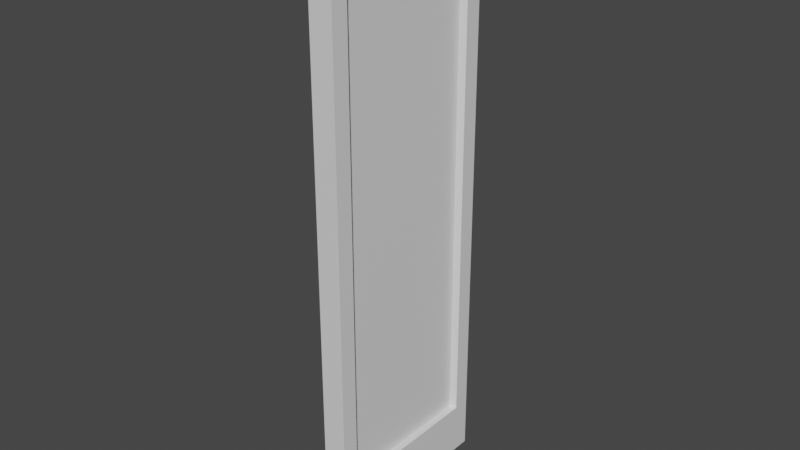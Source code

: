 # Source: Door.blend  (saved by Blender 3.0.42; exported with 4.5.12 LTS)
import bpy
from mathutils import Matrix  # noqa: F401  (used for matrix-valued properties, if any)

bpy.ops.wm.read_factory_settings(use_empty=True)
scene = bpy.context.scene
scene.name = 'Scene'

# ---- collections
col_collection = bpy.data.collections.new('Collection'); scene.collection.children.link(col_collection)

# ---- materials (node trees are filled in below, after node groups)
mat_material = bpy.data.materials.new('Material')
mat_material.alpha_threshold = 0.0
mat_material.use_transparent_shadow = False
mat_material.line_color = (0.0, 0.0, 0.0, 1.0)

# ---- material node trees
mat_material.use_nodes = True; mat_material.node_tree.nodes.clear()
_N = mat_material.node_tree.nodes; _L = mat_material.node_tree.links
n0 = _N.new('ShaderNodeOutputMaterial'); n0.name = 'Material Output'; n0.location = (300, 300)
n1 = _N.new('ShaderNodeBsdfPrincipled'); n1.name = 'Principled BSDF'; n1.location = (10, 300)
n1.distribution = 'GGX'
n1.subsurface_method = 'RANDOM_WALK_SKIN'
n1.inputs[2].default_value = 0.4
n1.inputs[3].default_value = 1.45
n1.inputs[27].default_value = (0.0, 0.0, 0.0, 1.0)
n1.inputs[28].default_value = 1.0
_L.new(n1.outputs[0], n0.inputs[0])
n0.is_active_output = True

# ---- world
world_world = bpy.data.worlds.new('World'); scene.world = world_world
world_world.use_nodes = True; world_world.node_tree.nodes.clear()
_N = world_world.node_tree.nodes; _L = world_world.node_tree.links
n0 = _N.new('ShaderNodeOutputWorld'); n0.name = 'World Output'; n0.location = (300, 300)
n1 = _N.new('ShaderNodeBackground'); n1.name = 'Background'; n1.location = (10, 300)
n1.inputs[0].default_value = (0.05088, 0.05088, 0.05088, 1.0)
_L.new(n1.outputs[0], n0.inputs[0])
n0.is_active_output = True
world_world.color = (0.05088, 0.05088, 0.05088)
world_world.use_sun_shadow = False
world_world.sun_shadow_jitter_overblur = 0.0

# ---- meshes
me_cube = bpy.data.meshes.new('Cube')
me_cube.from_pydata([(1.0, 1.0, 1.0), (1.0, 1.0, -1.0), (1.0, -1.0, 1.0), (1.0, -1.0, -1.0), (-1.0, 1.0, 1.0), (-1.0, 1.0, -1.0), (-1.0, -1.0, 1.0), (-1.0, -1.0, -1.0), (1.0, 0.8182, -0.8182), (1.0, -0.8182, -0.8182), (1.0, 0.8182, 0.8182), (1.0, -0.8182, 0.8182), (-1.0, -0.8182, -0.8182), (-1.0, 0.8182, -0.8182), (-1.0, -0.8182, 0.8182), (-1.0, 0.8182, 0.8182), (0.398, 0.7992, -0.8182), (0.398, 0.6174, -0.8182), (0.398, -0.6554, -0.8182), (0.398, -0.8372, -0.8182), (0.398, 0.7992, -0.6364), (0.398, -0.8372, -0.6364), (0.398, 0.7992, 0.6364), (0.398, -0.8372, 0.6364), (0.398, 0.7992, 0.8182), (0.398, 0.6174, 0.8182), (0.398, -0.6554, 0.8182), (0.398, -0.8372, 0.8182), (-0.395, -0.8372, -0.8182), (-0.395, -0.6554, -0.8182), (-0.395, 0.6174, -0.8182), (-0.395, 0.7992, -0.8182), (-0.395, -0.8372, -0.6364), (-0.395, 0.7992, -0.6364), (-0.395, -0.8372, 0.6364), (-0.395, 0.7992, 0.6364), (-0.395, -0.8372, 0.8182), (-0.395, -0.6554, 0.8182), (-0.395, 0.6174, 0.8182), (-0.395, 0.7992, 0.8182)], [(1, 8), (3, 9)], [(4, 0, 1, 5), (1, 0, 10, 8, 9, 11, 2, 3), (11, 2, 0, 10), (1, 3, 7, 5), (12, 13, 5, 7), (8, 9, 19, 18, 17, 16), (13, 12, 28, 29, 30, 31), (10, 24, 25, 26, 27, 11), (13, 15, 4, 5), (8, 16, 20, 22, 24, 10), (9, 11, 27, 23, 21, 19), (6, 4, 15, 14), (7, 3, 2, 6), (4, 6, 2, 0), (16, 20, 17), (18, 21, 19), (22, 25, 26, 23, 21, 18, 17, 20), (22, 24, 25), (23, 26, 27), (13, 31, 33, 35, 39, 15), (28, 32, 29), (30, 33, 31), (34, 37, 38, 35, 33, 30, 29, 32), (34, 36, 37), (35, 38, 39), (14, 15, 39, 38, 37, 36), (12, 14, 36, 34, 32, 28), (7, 6, 14, 12)])
_uv = me_cube.uv_layers.new(name='UVMap')
_uv.uv.foreach_set('vector', [0.625, 0.25, 0.625, 0.5, 0.375, 0.5, 0.375, 0.25, 0.375, 0.5, 0.625, 0.5, 0.6023, 0.5227, 0.3977, 0.5227, 0.3977, 0.7273, 0.6023, 0.7273, 0.625, 0.75, 0.375, 0.75, 0.6023, 0.7273, 0.625, 0.75, 0.625, 0.5, 0.6023, 0.5227, 0.375, 0.5, 0.375, 0.75, 0.125, 0.75, 0.125, 0.5, 0.3977, 0.02273, 0.3977, 0.2273, 0.375, 0.25, 0.375, 0.0, 0.3977, 0.5227, 0.3977, 0.7273, 0.3977, 0.7273, 0.3977, 0.7045, 0.3977, 0.5455, 0.3977, 0.5227, 0.3977, 0.2273, 0.3977, 0.02273, 0.3977, 0.02273, 0.3977, 0.04545, 0.3977, 0.2045, 0.3977, 0.2273, 0.6023, 0.5227, 0.6023, 0.5227, 0.6023, 0.5455, 0.6023, 0.7045, 0.6023, 0.7273, 0.6023, 0.7273, 0.3977, 0.2273, 0.6023, 0.2273, 0.625, 0.25, 0.375, 0.25, 0.3977, 0.5227, 0.3977, 0.5227, 0.4205, 0.5227, 0.5795, 0.5227, 0.6023, 0.5227, 0.6023, 0.5227, 0.3977, 0.7273, 0.6023, 0.7273, 0.6023, 0.7273, 0.5795, 0.7273, 0.4205, 0.7273, 0.3977, 0.7273, 0.625, 0.0, 0.625, 0.25, 0.6023, 0.2273, 0.6023, 0.02273, 0.375, 1.0, 0.375, 0.75, 0.625, 0.75, 0.625, 1.0, 0.875, 0.5, 0.875, 0.75, 0.625, 0.75, 0.625, 0.5, 0.3977, 0.5227, 0.4205, 0.5227, 0.3977, 0.5455, 0.3977, 0.7045, 0.4205, 0.7273, 0.3977, 0.7273, 0.5795, 0.5227, 0.6023, 0.5455, 0.6023, 0.7045, 0.5795, 0.7273, 0.4205, 0.7273, 0.3977, 0.7045, 0.3977, 0.5455, 0.4205, 0.5227, 0.5795, 0.5227, 0.6023, 0.5227, 0.6023, 0.5455, 0.5795, 0.7273, 0.6023, 0.7045, 0.6023, 0.7273, 0.3977, 0.2273, 0.3977, 0.2273, 0.4205, 0.2273, 0.5795, 0.2273, 0.6023, 0.2273, 0.6023, 0.2273, 0.3977, 0.02273, 0.4205, 0.02273, 0.3977, 0.04545, 0.3977, 0.2045, 0.4205, 0.2273, 0.3977, 0.2273, 0.5795, 0.02273, 0.6023, 0.04545, 0.6023, 0.2045, 0.5795, 0.2273, 0.4205, 0.2273, 0.3977, 0.2045, 0.3977, 0.04545, 0.4205, 0.02273, 0.5795, 0.02273, 0.6023, 0.02273, 0.6023, 0.04545, 0.5795, 0.2273, 0.6023, 0.2045, 0.6023, 0.2273, 0.6023, 0.02273, 0.6023, 0.2273, 0.6023, 0.2273, 0.0, 0.0, 0.6023, 0.04545, 0.6023, 0.02273, 0.3977, 0.02273, 0.6023, 0.02273, 0.6023, 0.02273, 0.5795, 0.02273, 0.4205, 0.02273, 0.3977, 0.02273, 0.375, 0.0, 0.625, 0.0, 0.6023, 0.02273, 0.3977, 0.02273])
me_cube.materials.append(mat_material)
me_cube.use_remesh_preserve_volume = False
me_cube.use_remesh_preserve_attributes = False
me_cube.use_mirror_vertex_groups = False
me_cube.update()

# ---- objects
ob_cube = bpy.data.objects.new('Cube', me_cube)

# ---- transforms, parenting, visibility, modifiers, constraints
ob_cube.location = (0.0, 0.0, 0.0)
ob_cube.scale = (0.1277, 1.0, 3.117)
ob_cube.lock_rotations_4d = False
ob_cube.empty_display_type = 'ARROWS'
ob_cube.lineart.crease_threshold = 0.0

# ---- collection membership
col_collection.objects.link(ob_cube)

# ---- scene / render settings (as saved in the file)
scene.frame_start = 1; scene.frame_end = 250; scene.frame_set(1)
scene.render.engine = 'BLENDER_EEVEE_NEXT'
scene.cycles.sampling_pattern = 'TABULATED_SOBOL'
scene.cycles.use_light_tree = False
scene.view_settings.view_transform = 'Filmic'
bpy.context.view_layer.update()

# ---- added for rendering (the .blend has no active camera and no usable light): camera, sun
cam_auto = bpy.data.cameras.new('AutoCamera')
cam_auto.lens = 50.0
cam_auto.sensor_width = 36.0
cam_auto.clip_end = 1000.0
ob_auto_camera = bpy.data.objects.new('AutoCamera', cam_auto)
scene.collection.objects.link(ob_auto_camera)
ob_auto_camera.location = (6.06176, -7.27411, 4.84941)
ob_auto_camera.rotation_euler = (1.09748, -7.21219e-08, 0.694738)
scene.camera = ob_auto_camera
light_auto_sun = bpy.data.lights.new('AutoSun', 'SUN')
light_auto_sun.energy = 3.0
light_auto_sun.angle = 0.0523599
ob_auto_sun = bpy.data.objects.new('AutoSun', light_auto_sun)
scene.collection.objects.link(ob_auto_sun)
ob_auto_sun.rotation_euler = (0.872665, 0.174533, 0.523599)
bpy.context.view_layer.update()
